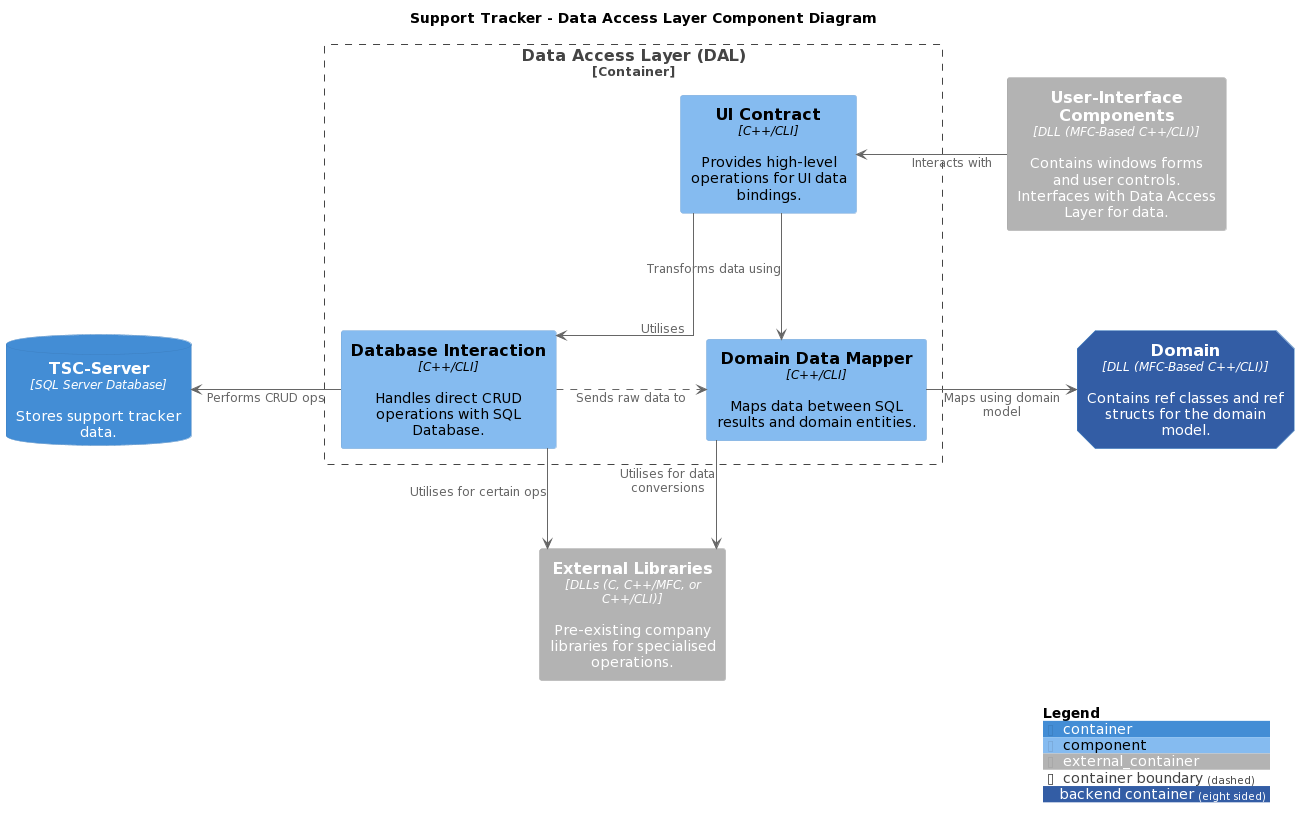

The diagram above was rendered by PlantUML. Its source (embedded in the PNG):
@startuml
!include https://raw.githubusercontent.com/plantuml-stdlib/C4-PlantUML/master/C4_Component.puml

' Tags and Styling
SHOW_PERSON_OUTLINE()
AddElementTag("backendContainer", $fontColor=$ELEMENT_FONT_COLOR, $bgColor="#335DA5", $shape=EightSidedShape(), $legendText="backend container\neight sided")
hide empty members
skinparam defaultFontStyle Monospaced
skinparam shadowing false
skinparam handwritten false
skinparam nodesep 150
skinparam ranksep 100
skinparam Linetype ortho

title "Support Tracker - Data Access Layer Component Diagram"

' Define the Data Access Layer as a container
Container_Boundary(c3, "Data Access Layer (DAL)", "MFC-Based C++/CLI DLL that provides data retrieval and management functionalities.") {

    ' Define the primary components
    Component(dbInteractionComponent, "Database Interaction", "C++/CLI", "Handles direct CRUD operations with SQL Database.")
    Component(uiContractComponent, "UI Contract", "C++/CLI", "Provides high-level operations for UI data bindings.")
    Component(domainDataMapperComponent, "Domain Data Mapper", "C++/CLI", "Maps data between SQL results and domain entities.")

    ' Define the interactions between the components
    uiContractComponent -down-> dbInteractionComponent : Utilises
    uiContractComponent -> domainDataMapperComponent : Transforms data using

    dbInteractionComponent .right.> domainDataMapperComponent : Sends raw data to
}

' External containers and systems
Container_Ext(uiComponents, "User-Interface Components", "DLL (MFC-Based C++/CLI)", "Contains windows forms and user controls. Interfaces with Data Access Layer for data.")
Container_Ext(externalLibComponent, "External Libraries", "DLLs (C, C++/MFC, or C++/CLI)", "Pre-existing company libraries for specialised operations.")
Container(domainContainer, "Domain", "DLL (MFC-Based C++/CLI)", "Contains ref classes and ref structs for the domain model.", $tags="backendContainer")
ContainerDb(externalDatabase, "TSC-Server", "SQL Server Database", "Stores support tracker data.")

' Interactions between DAL and external containers
domainDataMapperComponent -down-> externalLibComponent : Utilises for data conversions
dbInteractionComponent -down-> externalLibComponent : Utilises for certain ops

dbInteractionComponent -left-> externalDatabase : Performs CRUD ops
domainDataMapperComponent -> domainContainer : Maps using domain model

uiComponents -left-> uiContractComponent : Interacts with

SHOW_LEGEND()
@enduml